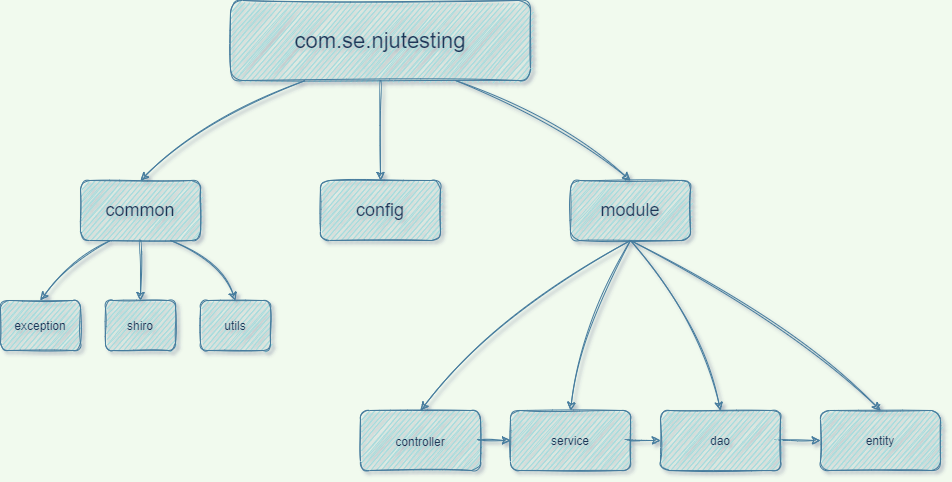

The diagram above was exported from draw.io. Its source (the exported page's mxGraphModel, read from the mxfile embedded in the PNG):
<mxGraphModel dx="1102" dy="881" grid="1" gridSize="10" guides="1" tooltips="1" connect="1" arrows="1" fold="1" page="1" pageScale="1" pageWidth="827" pageHeight="1169" background="#F1FAEE" math="0" shadow="1">
  <root>
    <mxCell id="0" />
    <mxCell id="1" parent="0" />
    <mxCell id="vpxsxwr-CZqn2HdT23vC-1" value="&lt;font style=&quot;font-size: 22px&quot;&gt;com.se.njutesting&lt;/font&gt;" style="rounded=1;whiteSpace=wrap;html=1;fillColor=#A8DADC;strokeColor=#457B9D;fontColor=#1D3557;sketch=1;" parent="1" vertex="1">
      <mxGeometry x="250" y="60" width="300" height="80" as="geometry" />
    </mxCell>
    <mxCell id="vpxsxwr-CZqn2HdT23vC-3" value="" style="endArrow=classic;html=1;rounded=1;curved=1;exitX=0.25;exitY=1;exitDx=0;exitDy=0;labelBackgroundColor=#F1FAEE;strokeColor=#457B9D;fontColor=#1D3557;sketch=1;entryX=0.5;entryY=0;entryDx=0;entryDy=0;" parent="1" source="vpxsxwr-CZqn2HdT23vC-1" target="vpxsxwr-CZqn2HdT23vC-6" edge="1">
      <mxGeometry width="50" height="50" relative="1" as="geometry">
        <mxPoint x="210" y="220" as="sourcePoint" />
        <mxPoint x="240" y="240" as="targetPoint" />
        <Array as="points">
          <mxPoint x="220" y="180" />
        </Array>
      </mxGeometry>
    </mxCell>
    <mxCell id="vpxsxwr-CZqn2HdT23vC-4" value="" style="endArrow=classic;html=1;rounded=1;sketch=1;fontColor=#1D3557;strokeColor=#457B9D;fillColor=#A8DADC;curved=1;exitX=0.5;exitY=1;exitDx=0;exitDy=0;entryX=0.5;entryY=0;entryDx=0;entryDy=0;" parent="1" source="vpxsxwr-CZqn2HdT23vC-1" target="vpxsxwr-CZqn2HdT23vC-7" edge="1">
      <mxGeometry width="50" height="50" relative="1" as="geometry">
        <mxPoint x="320" y="230" as="sourcePoint" />
        <mxPoint x="400" y="240" as="targetPoint" />
      </mxGeometry>
    </mxCell>
    <mxCell id="vpxsxwr-CZqn2HdT23vC-5" value="" style="endArrow=classic;html=1;rounded=1;sketch=1;fontColor=#1D3557;strokeColor=#457B9D;fillColor=#A8DADC;curved=1;exitX=0.75;exitY=1;exitDx=0;exitDy=0;entryX=0.5;entryY=0;entryDx=0;entryDy=0;" parent="1" source="vpxsxwr-CZqn2HdT23vC-1" target="vpxsxwr-CZqn2HdT23vC-8" edge="1">
      <mxGeometry width="50" height="50" relative="1" as="geometry">
        <mxPoint x="260" y="280" as="sourcePoint" />
        <mxPoint x="570" y="240" as="targetPoint" />
        <Array as="points">
          <mxPoint x="580" y="180" />
        </Array>
      </mxGeometry>
    </mxCell>
    <mxCell id="vpxsxwr-CZqn2HdT23vC-6" value="&lt;font style=&quot;font-size: 18px&quot;&gt;common&lt;/font&gt;" style="rounded=1;whiteSpace=wrap;html=1;sketch=1;fontColor=#1D3557;strokeColor=#457B9D;fillColor=#A8DADC;" parent="1" vertex="1">
      <mxGeometry x="100" y="240" width="120" height="60" as="geometry" />
    </mxCell>
    <mxCell id="vpxsxwr-CZqn2HdT23vC-7" value="&lt;font style=&quot;font-size: 18px&quot;&gt;config&lt;/font&gt;" style="rounded=1;whiteSpace=wrap;html=1;sketch=1;fontColor=#1D3557;strokeColor=#457B9D;fillColor=#A8DADC;" parent="1" vertex="1">
      <mxGeometry x="340" y="240" width="120" height="60" as="geometry" />
    </mxCell>
    <mxCell id="vpxsxwr-CZqn2HdT23vC-8" value="&lt;font style=&quot;font-size: 18px&quot;&gt;module&lt;/font&gt;" style="rounded=1;whiteSpace=wrap;html=1;sketch=1;fontColor=#1D3557;strokeColor=#457B9D;fillColor=#A8DADC;" parent="1" vertex="1">
      <mxGeometry x="590" y="240" width="120" height="60" as="geometry" />
    </mxCell>
    <mxCell id="vpxsxwr-CZqn2HdT23vC-10" value="exception" style="rounded=1;whiteSpace=wrap;html=1;sketch=1;fontColor=#1D3557;strokeColor=#457B9D;fillColor=#A8DADC;" parent="1" vertex="1">
      <mxGeometry x="20" y="360" width="80" height="50" as="geometry" />
    </mxCell>
    <mxCell id="vpxsxwr-CZqn2HdT23vC-11" value="shiro" style="rounded=1;whiteSpace=wrap;html=1;sketch=1;fontColor=#1D3557;strokeColor=#457B9D;fillColor=#A8DADC;" parent="1" vertex="1">
      <mxGeometry x="125" y="360" width="70" height="50" as="geometry" />
    </mxCell>
    <mxCell id="vpxsxwr-CZqn2HdT23vC-12" value="" style="endArrow=classic;html=1;rounded=1;sketch=1;fontColor=#1D3557;strokeColor=#457B9D;fillColor=#A8DADC;curved=1;exitX=0.25;exitY=1;exitDx=0;exitDy=0;entryX=0.5;entryY=0;entryDx=0;entryDy=0;" parent="1" source="vpxsxwr-CZqn2HdT23vC-6" target="vpxsxwr-CZqn2HdT23vC-10" edge="1">
      <mxGeometry width="50" height="50" relative="1" as="geometry">
        <mxPoint x="90" y="340" as="sourcePoint" />
        <mxPoint x="140" y="290" as="targetPoint" />
        <Array as="points">
          <mxPoint x="90" y="320" />
        </Array>
      </mxGeometry>
    </mxCell>
    <mxCell id="vpxsxwr-CZqn2HdT23vC-13" value="" style="endArrow=classic;html=1;rounded=1;sketch=1;fontColor=#1D3557;strokeColor=#457B9D;fillColor=#A8DADC;curved=1;exitX=0.5;exitY=1;exitDx=0;exitDy=0;entryX=0.5;entryY=0;entryDx=0;entryDy=0;" parent="1" source="vpxsxwr-CZqn2HdT23vC-6" target="vpxsxwr-CZqn2HdT23vC-11" edge="1">
      <mxGeometry width="50" height="50" relative="1" as="geometry">
        <mxPoint x="30" y="300" as="sourcePoint" />
        <mxPoint x="230" y="360" as="targetPoint" />
      </mxGeometry>
    </mxCell>
    <mxCell id="vpxsxwr-CZqn2HdT23vC-14" value="" style="endArrow=classic;html=1;rounded=1;sketch=1;fontColor=#1D3557;strokeColor=#457B9D;fillColor=#A8DADC;curved=1;exitX=0.75;exitY=1;exitDx=0;exitDy=0;entryX=0.5;entryY=0;entryDx=0;entryDy=0;" parent="1" source="vpxsxwr-CZqn2HdT23vC-6" target="vpxsxwr-CZqn2HdT23vC-16" edge="1">
      <mxGeometry width="50" height="50" relative="1" as="geometry">
        <mxPoint x="30" y="330" as="sourcePoint" />
        <mxPoint x="310" y="350" as="targetPoint" />
        <Array as="points">
          <mxPoint x="240" y="320" />
        </Array>
      </mxGeometry>
    </mxCell>
    <mxCell id="vpxsxwr-CZqn2HdT23vC-16" value="utils" style="rounded=1;whiteSpace=wrap;html=1;sketch=1;fontColor=#1D3557;strokeColor=#457B9D;fillColor=#A8DADC;" parent="1" vertex="1">
      <mxGeometry x="220" y="360" width="70" height="50" as="geometry" />
    </mxCell>
    <mxCell id="vpxsxwr-CZqn2HdT23vC-17" value="" style="endArrow=classic;html=1;rounded=1;sketch=1;fontSize=18;fontColor=#1D3557;strokeColor=#457B9D;fillColor=#A8DADC;curved=1;exitX=0.5;exitY=1;exitDx=0;exitDy=0;entryX=0.5;entryY=0;entryDx=0;entryDy=0;" parent="1" source="vpxsxwr-CZqn2HdT23vC-8" target="vpxsxwr-CZqn2HdT23vC-18" edge="1">
      <mxGeometry width="50" height="50" relative="1" as="geometry">
        <mxPoint x="500" y="460" as="sourcePoint" />
        <mxPoint x="490" y="460" as="targetPoint" />
        <Array as="points">
          <mxPoint x="520" y="370" />
        </Array>
      </mxGeometry>
    </mxCell>
    <mxCell id="vpxsxwr-CZqn2HdT23vC-18" value="&lt;font style=&quot;font-size: 12px&quot;&gt;controller&lt;/font&gt;" style="rounded=1;whiteSpace=wrap;html=1;sketch=1;fontSize=18;fontColor=#1D3557;strokeColor=#457B9D;fillColor=#A8DADC;" parent="1" vertex="1">
      <mxGeometry x="380" y="470" width="120" height="60" as="geometry" />
    </mxCell>
    <mxCell id="vpxsxwr-CZqn2HdT23vC-20" value="service" style="rounded=1;whiteSpace=wrap;html=1;sketch=1;fontSize=12;fontColor=#1D3557;strokeColor=#457B9D;fillColor=#A8DADC;" parent="1" vertex="1">
      <mxGeometry x="530" y="470" width="120" height="60" as="geometry" />
    </mxCell>
    <mxCell id="vpxsxwr-CZqn2HdT23vC-28" style="edgeStyle=orthogonalEdgeStyle;curved=1;rounded=1;sketch=1;orthogonalLoop=1;jettySize=auto;html=1;exitX=1;exitY=0.5;exitDx=0;exitDy=0;entryX=0;entryY=0.5;entryDx=0;entryDy=0;fontSize=12;fontColor=#1D3557;strokeColor=#457B9D;fillColor=#A8DADC;" parent="1" source="vpxsxwr-CZqn2HdT23vC-21" target="vpxsxwr-CZqn2HdT23vC-22" edge="1">
      <mxGeometry relative="1" as="geometry" />
    </mxCell>
    <mxCell id="vpxsxwr-CZqn2HdT23vC-21" value="dao" style="rounded=1;whiteSpace=wrap;html=1;sketch=1;fontSize=12;fontColor=#1D3557;strokeColor=#457B9D;fillColor=#A8DADC;" parent="1" vertex="1">
      <mxGeometry x="680" y="470" width="120" height="60" as="geometry" />
    </mxCell>
    <mxCell id="vpxsxwr-CZqn2HdT23vC-22" value="entity" style="rounded=1;whiteSpace=wrap;html=1;sketch=1;fontSize=12;fontColor=#1D3557;strokeColor=#457B9D;fillColor=#A8DADC;" parent="1" vertex="1">
      <mxGeometry x="840" y="470" width="120" height="60" as="geometry" />
    </mxCell>
    <mxCell id="vpxsxwr-CZqn2HdT23vC-23" value="" style="endArrow=classic;html=1;rounded=1;sketch=1;fontSize=12;fontColor=#1D3557;strokeColor=#457B9D;fillColor=#A8DADC;curved=1;exitX=0.5;exitY=1;exitDx=0;exitDy=0;entryX=0.5;entryY=0;entryDx=0;entryDy=0;" parent="1" source="vpxsxwr-CZqn2HdT23vC-8" target="vpxsxwr-CZqn2HdT23vC-20" edge="1">
      <mxGeometry width="50" height="50" relative="1" as="geometry">
        <mxPoint x="410" y="430" as="sourcePoint" />
        <mxPoint x="460" y="380" as="targetPoint" />
        <Array as="points">
          <mxPoint x="600" y="390" />
        </Array>
      </mxGeometry>
    </mxCell>
    <mxCell id="vpxsxwr-CZqn2HdT23vC-24" value="" style="endArrow=classic;html=1;rounded=1;sketch=1;fontSize=12;fontColor=#1D3557;strokeColor=#457B9D;fillColor=#A8DADC;curved=1;entryX=0.5;entryY=0;entryDx=0;entryDy=0;" parent="1" target="vpxsxwr-CZqn2HdT23vC-21" edge="1">
      <mxGeometry width="50" height="50" relative="1" as="geometry">
        <mxPoint x="650" y="300" as="sourcePoint" />
        <mxPoint x="460" y="360" as="targetPoint" />
        <Array as="points">
          <mxPoint x="720" y="380" />
        </Array>
      </mxGeometry>
    </mxCell>
    <mxCell id="vpxsxwr-CZqn2HdT23vC-25" value="" style="endArrow=classic;html=1;rounded=1;sketch=1;fontSize=12;fontColor=#1D3557;strokeColor=#457B9D;fillColor=#A8DADC;curved=1;exitX=0.5;exitY=1;exitDx=0;exitDy=0;entryX=0.5;entryY=0;entryDx=0;entryDy=0;" parent="1" source="vpxsxwr-CZqn2HdT23vC-8" target="vpxsxwr-CZqn2HdT23vC-22" edge="1">
      <mxGeometry width="50" height="50" relative="1" as="geometry">
        <mxPoint x="400" y="430" as="sourcePoint" />
        <mxPoint x="450" y="380" as="targetPoint" />
        <Array as="points">
          <mxPoint x="810" y="380" />
        </Array>
      </mxGeometry>
    </mxCell>
    <mxCell id="vpxsxwr-CZqn2HdT23vC-26" value="" style="endArrow=classic;html=1;rounded=1;sketch=1;fontSize=12;fontColor=#1D3557;strokeColor=#457B9D;fillColor=#A8DADC;curved=1;exitX=1;exitY=0.5;exitDx=0;exitDy=0;entryX=0;entryY=0.5;entryDx=0;entryDy=0;" parent="1" source="vpxsxwr-CZqn2HdT23vC-18" target="vpxsxwr-CZqn2HdT23vC-20" edge="1">
      <mxGeometry width="50" height="50" relative="1" as="geometry">
        <mxPoint x="230" y="640" as="sourcePoint" />
        <mxPoint x="280" y="590" as="targetPoint" />
      </mxGeometry>
    </mxCell>
    <mxCell id="vpxsxwr-CZqn2HdT23vC-27" value="" style="endArrow=classic;html=1;rounded=1;sketch=1;fontSize=12;fontColor=#1D3557;strokeColor=#457B9D;fillColor=#A8DADC;curved=1;exitX=1;exitY=0.5;exitDx=0;exitDy=0;entryX=0;entryY=0.5;entryDx=0;entryDy=0;" parent="1" source="vpxsxwr-CZqn2HdT23vC-20" target="vpxsxwr-CZqn2HdT23vC-21" edge="1">
      <mxGeometry width="50" height="50" relative="1" as="geometry">
        <mxPoint x="290" y="650" as="sourcePoint" />
        <mxPoint x="340" y="600" as="targetPoint" />
      </mxGeometry>
    </mxCell>
  </root>
</mxGraphModel>